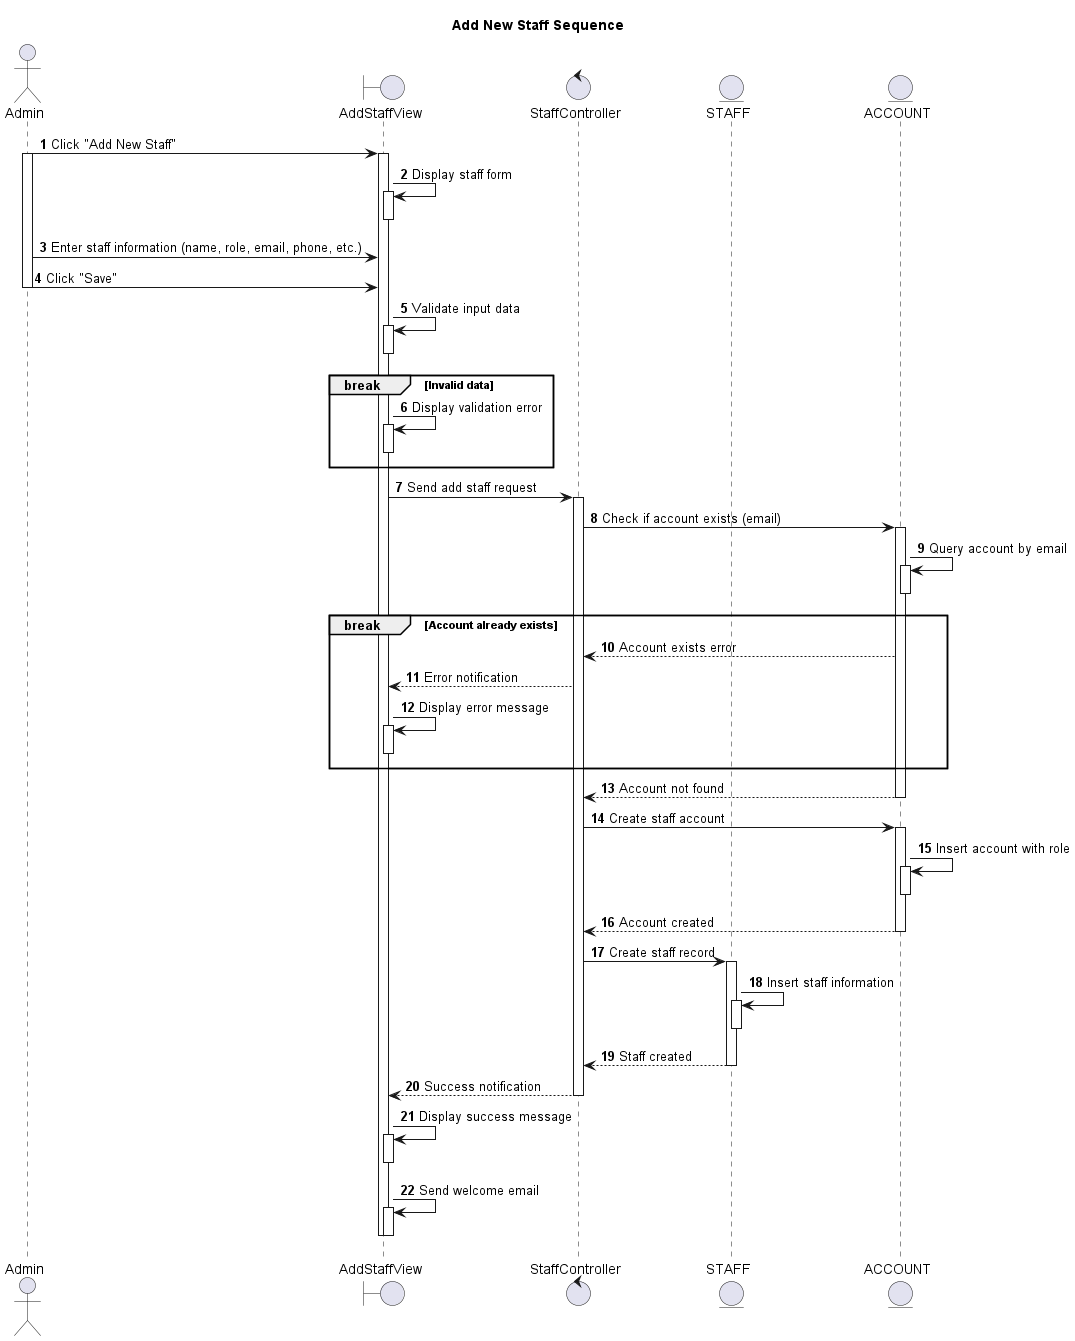

The diagram above was rendered by PlantUML. Its source (embedded in the PNG):
@startuml
autonumber

actor Admin as A
boundary AddStaffView as ASV
control StaffController as SC
entity STAFF as S
entity ACCOUNT as AC

title Add New Staff Sequence

A -> ASV: Click "Add New Staff"
activate A
activate ASV

ASV -> ASV: Display staff form
activate ASV
deactivate ASV

A -> ASV: Enter staff information (name, role, email, phone, etc.)
A -> ASV: Click "Save"
deactivate A

ASV -> ASV: Validate input data
activate ASV
deactivate ASV

break Invalid data
  ASV -> ASV: Display validation error
  activate ASV
  deactivate ASV
end

ASV -> SC: Send add staff request
activate SC

SC -> AC: Check if account exists (email)
activate AC
AC -> AC: Query account by email
activate AC
deactivate AC

break Account already exists
  SC <-- AC: Account exists error
  ASV <-- SC: Error notification
  ASV -> ASV: Display error message
  activate ASV
  deactivate ASV
end

SC <-- AC: Account not found
deactivate AC

SC -> AC: Create staff account
activate AC
AC -> AC: Insert account with role
activate AC
deactivate AC
SC <-- AC: Account created
deactivate AC

SC -> S: Create staff record
activate S
S -> S: Insert staff information
activate S
deactivate S
SC <-- S: Staff created
deactivate S

ASV <-- SC: Success notification
deactivate SC
ASV -> ASV: Display success message
activate ASV
deactivate ASV
ASV -> ASV: Send welcome email
activate ASV
deactivate ASV

deactivate ASV

@enduml